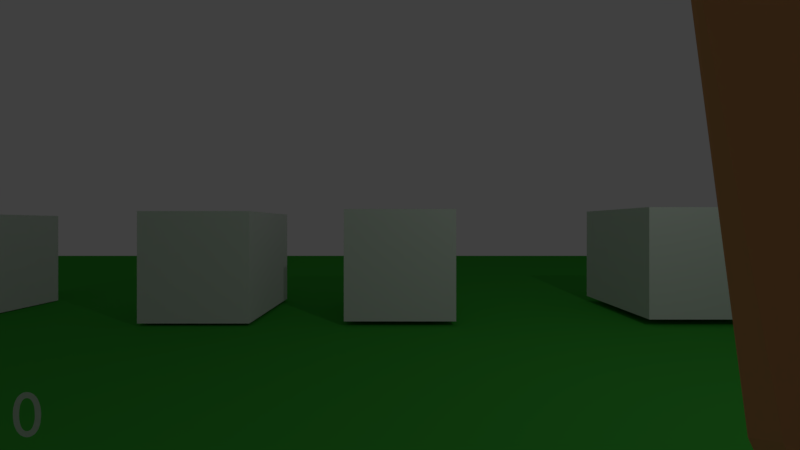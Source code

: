 # Source: UPBGE_Engine_FPS_V.06_download_free.blend  (saved by Blender 2.79.1; exported with 4.5.12 LTS)
import bpy
from mathutils import Matrix  # noqa: F401  (used for matrix-valued properties, if any)

bpy.ops.wm.read_factory_settings(use_empty=True)
scene = bpy.context.scene
scene.name = 'camera1'

# ---- collections
col_collection_1 = bpy.data.collections.new('Collection 1'); scene.collection.children.link(col_collection_1)
col_collection_10 = bpy.data.collections.new('Collection 10'); scene.collection.children.link(col_collection_10)
col_collection_10.hide_render = True
col_collection_10.hide_viewport = True

# ---- materials (node trees are filled in below, after node groups)
mat_material_001 = bpy.data.materials.new('Material.001')
mat_material_001.alpha_threshold = 0.0
mat_material_001.use_transparent_shadow = False
mat_material_001.diffuse_color = (1.0, 0.01218, 0.0, 1.0)
mat_material_001.roughness = 0.5
mat_ground = bpy.data.materials.new('ground')
mat_ground.alpha_threshold = 0.0
mat_ground.use_transparent_shadow = False
mat_ground.diffuse_color = (0.04907, 0.4109, 0.04236, 1.0)
mat_ground.roughness = 0.5
mat_ground.specular_intensity = 0.7226
mat_material_002 = bpy.data.materials.new('Material.002')
mat_material_002.alpha_threshold = 0.0
mat_material_002.use_transparent_shadow = False
mat_material_002.diffuse_color = (0.477, 0.477, 0.477, 1.0)
mat_material_002.roughness = 0.5
mat_material_003 = bpy.data.materials.new('Material.003')
mat_material_003.alpha_threshold = 0.0
mat_material_003.use_transparent_shadow = False
mat_material_003.diffuse_color = (1.0, 0.3631, 0.1972, 1.0)
mat_material_003.roughness = 0.5
mat_bala_cor = bpy.data.materials.new('bala cor')
mat_bala_cor.alpha_threshold = 0.0
mat_bala_cor.use_transparent_shadow = False
mat_bala_cor.diffuse_color = (0.7962, 0.6958, 0.01083, 1.0)
mat_bala_cor.roughness = 0.5

# ---- material node trees

# ---- world
world_world = bpy.data.worlds.new('World'); scene.world = world_world
world_world.color = (0.05088, 0.05088, 0.05088)
world_world.use_sun_shadow = False
world_world.sun_shadow_jitter_overblur = 0.0
world_world.cycles.sampling_method = 'MANUAL'

# ---- cameras
cam_camera_002 = bpy.data.cameras.new('Camera.002')
cam_camera_002.passepartout_alpha = 1.0
cam_camera_002.clip_end = 100.0
cam_camera_002.lens = 13.43
cam_camera_002.sensor_width = 32.0
cam_camera_002.sensor_height = 18.0
cam_camera_002.ortho_scale = 7.314
cam_camera_002.lens_unit = 'FOV'
cam_camera_002.dof.focus_distance = 0.0
cam_camera_002.dof.aperture_fstop = 128.0

# ---- lights
light_lamp = bpy.data.lights.new('Lamp', 'POINT')
light_lamp.transmission_factor = 0.0
light_lamp.cutoff_distance = 30.0
light_lamp.energy = 100.0
light_lamp.shadow_buffer_clip_start = 1.001
light_lamp.shadow_soft_size = 0.1
light_lamp.shadow_maximum_resolution = 0.006
light_lamp.use_absolute_resolution = True

# ---- meshes
me_cube_010 = bpy.data.meshes.new('Cube.010')
me_cube_010.from_pydata([(-0.3478, -0.2018, -0.9245), (-0.3478, -0.2018, -0.6899), (-0.3478, 0.2018, -0.9245), (-0.3478, 0.2018, -0.6899), (0.3478, -0.2018, -0.9245), (0.3478, -0.2018, -0.6899), (0.3478, 0.2018, -0.9245), (0.3478, 0.2018, -0.6899)], [], [(0, 1, 3, 2), (2, 3, 7, 6), (6, 7, 5, 4), (4, 5, 1, 0), (2, 6, 4, 0), (7, 3, 1, 5)])
me_cube_010.materials.append(mat_material_001)
me_cube_010.use_remesh_preserve_volume = False
me_cube_010.use_remesh_preserve_attributes = False
me_cube_010.use_mirror_vertex_groups = False
me_cube_010.update()
me_cube_009 = bpy.data.meshes.new('Cube.009')
me_cube_009.from_pydata([(-0.3478, -0.2018, -0.9245), (-0.3478, -0.2018, -0.6899), (-0.3478, 0.2018, -0.9245), (-0.3478, 0.2018, -0.6899), (0.3478, -0.2018, -0.9245), (0.3478, -0.2018, -0.6899), (0.3478, 0.2018, -0.9245), (0.3478, 0.2018, -0.6899)], [], [(0, 1, 3, 2), (2, 3, 7, 6), (6, 7, 5, 4), (4, 5, 1, 0), (2, 6, 4, 0), (7, 3, 1, 5)])
me_cube_009.materials.append(mat_material_001)
me_cube_009.use_remesh_preserve_volume = False
me_cube_009.use_remesh_preserve_attributes = False
me_cube_009.use_mirror_vertex_groups = False
me_cube_009.update()
me_cube_008 = bpy.data.meshes.new('Cube.008')
me_cube_008.from_pydata([(-0.3478, -0.2018, -0.9245), (-0.3478, -0.2018, -0.6899), (-0.3478, 0.2018, -0.9245), (-0.3478, 0.2018, -0.6899), (0.3478, -0.2018, -0.9245), (0.3478, -0.2018, -0.6899), (0.3478, 0.2018, -0.9245), (0.3478, 0.2018, -0.6899)], [], [(0, 1, 3, 2), (2, 3, 7, 6), (6, 7, 5, 4), (4, 5, 1, 0), (2, 6, 4, 0), (7, 3, 1, 5)])
me_cube_008.materials.append(mat_material_001)
me_cube_008.use_remesh_preserve_volume = False
me_cube_008.use_remesh_preserve_attributes = False
me_cube_008.use_mirror_vertex_groups = False
me_cube_008.update()
me_cube_007 = bpy.data.meshes.new('Cube.007')
me_cube_007.from_pydata([(-0.3478, -0.2018, -0.9245), (-0.3478, -0.2018, -0.6899), (-0.3478, 0.2018, -0.9245), (-0.3478, 0.2018, -0.6899), (0.3478, -0.2018, -0.9245), (0.3478, -0.2018, -0.6899), (0.3478, 0.2018, -0.9245), (0.3478, 0.2018, -0.6899)], [], [(0, 1, 3, 2), (2, 3, 7, 6), (6, 7, 5, 4), (4, 5, 1, 0), (2, 6, 4, 0), (7, 3, 1, 5)])
me_cube_007.materials.append(mat_material_001)
me_cube_007.use_remesh_preserve_volume = False
me_cube_007.use_remesh_preserve_attributes = False
me_cube_007.use_mirror_vertex_groups = False
me_cube_007.update()
me_cube_006 = bpy.data.meshes.new('Cube.006')
me_cube_006.from_pydata([(-1.0, -1.0, -1.0), (-1.0, -1.0, 1.0), (-1.0, 1.0, -1.0), (-1.0, 1.0, 1.0), (1.0, -1.0, -1.0), (1.0, -1.0, 1.0), (1.0, 1.0, -1.0), (1.0, 1.0, 1.0)], [], [(0, 1, 3, 2), (2, 3, 7, 6), (6, 7, 5, 4), (4, 5, 1, 0), (2, 6, 4, 0), (7, 3, 1, 5)])
me_cube_006.use_remesh_preserve_volume = False
me_cube_006.use_remesh_preserve_attributes = False
me_cube_006.use_mirror_vertex_groups = False
me_cube_006.update()
me_cube_002 = bpy.data.meshes.new('Cube.002')
me_cube_002.from_pydata([(-1.0, -1.0, -1.0), (-1.0, -1.0, 1.0), (-1.0, 1.0, -1.0), (-1.0, 1.0, 1.0), (1.0, -1.0, -1.0), (1.0, -1.0, 1.0), (1.0, 1.0, -1.0), (1.0, 1.0, 1.0)], [], [(0, 1, 3, 2), (2, 3, 7, 6), (6, 7, 5, 4), (4, 5, 1, 0), (2, 6, 4, 0), (7, 3, 1, 5)])
me_cube_002.use_remesh_preserve_volume = False
me_cube_002.use_remesh_preserve_attributes = False
me_cube_002.use_mirror_vertex_groups = False
me_cube_002.update()
me_cube_001 = bpy.data.meshes.new('Cube.001')
me_cube_001.from_pydata([(-1.0, -1.0, -1.0), (-1.0, -1.0, 1.0), (-1.0, 1.0, -1.0), (-1.0, 1.0, 1.0), (1.0, -1.0, -1.0), (1.0, -1.0, 1.0), (1.0, 1.0, -1.0), (1.0, 1.0, 1.0)], [], [(0, 1, 3, 2), (2, 3, 7, 6), (6, 7, 5, 4), (4, 5, 1, 0), (2, 6, 4, 0), (7, 3, 1, 5)])
me_cube_001.use_remesh_preserve_volume = False
me_cube_001.use_remesh_preserve_attributes = False
me_cube_001.use_mirror_vertex_groups = False
me_cube_001.update()
me_cube = bpy.data.meshes.new('Cube')
me_cube.from_pydata([(-1.0, -1.0, -1.0), (-1.0, -1.0, 1.0), (-1.0, 1.0, -1.0), (-1.0, 1.0, 1.0), (1.0, -1.0, -1.0), (1.0, -1.0, 1.0), (1.0, 1.0, -1.0), (1.0, 1.0, 1.0)], [], [(0, 1, 3, 2), (2, 3, 7, 6), (6, 7, 5, 4), (4, 5, 1, 0), (2, 6, 4, 0), (7, 3, 1, 5)])
me_cube.use_remesh_preserve_volume = False
me_cube.use_remesh_preserve_attributes = False
me_cube.use_mirror_vertex_groups = False
me_cube.update()
me_ground = bpy.data.meshes.new('ground')
me_ground.from_pydata([(-20.0, -20.0, 0.0), (20.0, -20.0, 0.0), (-20.0, 20.0, 0.0), (20.0, 20.0, 0.0)], [], [(0, 1, 3, 2)])
_uv = me_ground.uv_layers.new(name='UVMap')
_uv.uv.foreach_set('vector', [0.0, 0.0, 1.0, 0.0, 1.0, 1.0, 0.0, 1.0])
me_ground.materials.append(mat_ground)
me_ground.use_remesh_preserve_volume = False
me_ground.use_remesh_preserve_attributes = False
me_ground.use_mirror_vertex_groups = False
me_ground.update()
me_cube_005 = bpy.data.meshes.new('Cube.005')
me_cube_005.from_pydata([(-0.3748, -0.3391, -1.0), (-0.3748, -0.3391, 1.0), (-0.3748, 0.3391, -1.0), (-0.3748, 0.3391, 1.0), (0.3748, -0.3391, -1.0), (0.3748, -0.3391, 1.0), (0.3748, 0.3391, -1.0), (0.3748, 0.3391, 1.0)], [], [(0, 1, 3, 2), (2, 3, 7, 6), (6, 7, 5, 4), (4, 5, 1, 0), (2, 6, 4, 0), (7, 3, 1, 5)])
me_cube_005.use_remesh_preserve_volume = False
me_cube_005.use_remesh_preserve_attributes = False
me_cube_005.use_mirror_vertex_groups = False
me_cube_005.update()
me_piston_piston1 = bpy.data.meshes.new('piston piston1')
me_piston_piston1.from_pydata([(0.1678, 1.658, -1.392), (0.1616, 1.658, -1.39), (0.1563, 1.659, -1.388), (0.1316, 1.67, -1.447), (0.1406, 1.669, -1.452), (0.1908, 1.622, -1.302), (0.1915, 1.602, -1.298), (0.2034, 1.603, -1.304), (0.2035, 1.61, -1.306), (0.2036, 1.618, -1.308), (0.2036, 1.622, -1.309), (0.1587, 1.641, -1.38), (0.1596, 1.631, -1.377), (0.1628, 1.63, -1.378), (0.1617, 1.639, -1.381), (0.1615, 1.64, -1.381), (0.1512, 1.659, -1.386), (0.1452, 1.659, -1.383), (0.1223, 1.67, -1.444), (0.1768, 1.623, -1.298), (0.1772, 1.62, -1.297), (0.178, 1.611, -1.295), (0.1787, 1.604, -1.294), (0.1559, 1.641, -1.379), (0.156, 1.639, -1.378), (0.1565, 1.631, -1.375), (0.1351, 1.702, -1.443), (0.1433, 1.699, -1.448), (0.1868, 1.649, -1.35), (0.1868, 1.684, -1.353), (0.2058, 1.677, -1.311), (0.2037, 1.63, -1.311), (0.1757, 1.688, -1.346), (0.1933, 1.68, -1.304), (0.1758, 1.688, -1.377), (0.1655, 1.691, -1.371), (0.1755, 1.654, -1.375), (0.1905, 1.632, -1.304), (0.1585, 1.694, -1.387), (0.1682, 1.69, -1.394), (0.1804, 1.65, -1.347), (0.1692, 1.655, -1.372), (0.203, 1.561, -1.294), (0.183, 1.569, -1.338), (0.1861, 1.617, -1.343), (0.1745, 1.565, -1.333), (0.1755, 1.617, -1.338), (0.1931, 1.557, -1.289), (0.1875, 1.639, -1.346), (0.1807, 1.639, -1.342), (0.1864, 1.631, -1.345), (0.1805, 1.631, -1.341), (0.1568, 1.649, -1.386), (0.1598, 1.649, -1.387), (0.1588, 1.642, -1.388), (0.156, 1.642, -1.387), (0.1748, 1.65, -1.344), (0.1638, 1.655, -1.37), (0.176, 1.639, -1.339), (0.1595, 1.648, -1.379), (0.1625, 1.647, -1.38), (0.1587, 1.64, -1.388), (0.1556, 1.632, -1.387), (0.1586, 1.632, -1.388), (0.1583, 1.63, -1.388), (0.1553, 1.63, -1.387), (0.156, 1.64, -1.387), (0.1629, 1.628, -1.377), (0.16, 1.628, -1.376), (0.1668, 1.626, -1.368), (0.1667, 1.625, -1.368), (0.1636, 1.627, -1.367), (0.1634, 1.625, -1.367), (0.1709, 1.623, -1.358), (0.1676, 1.623, -1.357), (0.1678, 1.625, -1.357), (0.1711, 1.625, -1.358), (0.1704, 1.625, -1.351), (0.1738, 1.625, -1.352), (0.1736, 1.623, -1.353), (0.1701, 1.623, -1.351), (0.1855, 1.621, -1.344), (0.1749, 1.622, -1.34), (0.1805, 1.631, -1.341), (0.1757, 1.632, -1.339), (0.126, 1.7, -1.441), (0.1614, 1.65, -1.34), (0.176, 1.632, -1.3), (0.1789, 1.678, -1.3), (0.1628, 1.685, -1.343), (0.1535, 1.689, -1.368), (0.1518, 1.655, -1.365), (0.147, 1.691, -1.385), (0.1582, 1.655, -1.368), (0.1685, 1.65, -1.342), (0.1639, 1.618, -1.334), (0.1655, 1.57, -1.331), (0.1828, 1.563, -1.285), (0.1708, 1.64, -1.338), (0.1632, 1.64, -1.336), (0.1707, 1.632, -1.337), (0.164, 1.632, -1.335), (0.1534, 1.642, -1.385), (0.154, 1.649, -1.384), (0.1565, 1.648, -1.378), (0.1533, 1.64, -1.385), (0.1525, 1.63, -1.385), (0.1527, 1.632, -1.385), (0.1567, 1.628, -1.375), (0.1602, 1.625, -1.366), (0.1604, 1.627, -1.366), (0.1643, 1.624, -1.356), (0.1644, 1.625, -1.355), (0.1669, 1.625, -1.349), (0.1666, 1.624, -1.35), (0.1642, 1.622, -1.335), (0.1707, 1.632, -1.337), (0.176, 1.632, -1.339)], [], [(0, 1, 2, 3, 4), (5, 6, 7, 8, 9, 10), (11, 12, 13, 14, 15), (2, 16, 17, 18, 3), (19, 20, 21, 22, 6, 5), (23, 24, 25, 12, 11), (3, 26, 27, 4), (28, 29, 30, 31), (29, 32, 33, 30), (34, 35, 32, 29), (36, 34, 29, 28), (31, 30, 33, 37), (27, 26, 38, 39), (10, 31, 37, 5), (4, 27, 39, 0), (36, 28, 40, 41), (7, 42, 43, 44), (44, 43, 45, 46), (42, 47, 45, 43), (28, 48, 49, 40), (31, 10, 48, 28), (0, 36, 41, 1), (0, 39, 34, 36), (39, 38, 35, 34), (42, 7, 6, 47), (48, 50, 51, 49), (10, 9, 50, 48), (52, 53, 54, 55), (41, 40, 56, 57), (40, 49, 58, 56), (2, 1, 53, 52), (41, 57, 59, 60), (1, 41, 60, 53), (54, 15, 14, 61), (53, 60, 15, 54), (60, 59, 11, 15), (62, 63, 64, 65), (55, 54, 61, 66), (64, 67, 68, 65), (63, 13, 67, 64), (67, 13, 69, 70), (13, 12, 71, 69), (72, 70, 73, 74), (69, 71, 75, 76), (68, 67, 70, 72), (76, 75, 77, 78), (74, 73, 79, 80), (81, 79, 78, 50), (80, 79, 81, 82), (61, 14, 13, 63), (66, 61, 63, 62), (79, 73, 76, 78), (73, 70, 69, 76), (83, 50, 78), (46, 82, 81, 44), (84, 58, 49, 83), (78, 77, 84, 83), (50, 9, 8, 81), (81, 8, 7, 44), (3, 18, 85, 26), (86, 87, 88, 89), (89, 88, 33, 32), (90, 89, 32, 35), (91, 86, 89, 90), (87, 37, 33, 88), (85, 92, 38, 26), (19, 5, 37, 87), (18, 17, 92, 85), (91, 93, 94, 86), (22, 95, 96, 97), (95, 46, 45, 96), (97, 96, 45, 47), (86, 94, 98, 99), (87, 86, 99, 19), (17, 16, 93, 91), (17, 91, 90, 92), (92, 90, 35, 38), (97, 47, 6, 22), (99, 98, 100, 101), (19, 99, 101, 20), (52, 55, 102, 103), (93, 57, 56, 94), (94, 56, 58, 98), (2, 52, 103, 16), (93, 104, 59, 57), (16, 103, 104, 93), (102, 105, 24, 23), (103, 102, 23, 104), (104, 23, 11, 59), (62, 65, 106, 107), (55, 66, 105, 102), (106, 65, 68, 108), (107, 106, 108, 25), (108, 109, 110, 25), (25, 110, 71, 12), (72, 74, 111, 109), (110, 112, 75, 71), (68, 72, 109, 108), (112, 113, 77, 75), (74, 80, 114, 111), (115, 101, 113, 114), (80, 82, 115, 114), (105, 107, 25, 24), (66, 62, 107, 105), (114, 113, 112, 111), (111, 112, 110, 109), (116, 113, 101), (46, 95, 115, 82), (117, 116, 98, 58), (113, 116, 117, 77), (101, 115, 21, 20), (115, 95, 22, 21)])
me_piston_piston1.materials.append(mat_material_002)
me_piston_piston1.use_remesh_preserve_volume = False
me_piston_piston1.use_remesh_preserve_attributes = False
me_piston_piston1.use_mirror_vertex_groups = False
me_piston_piston1.update()
me_bracod_bracod1 = bpy.data.meshes.new('bracod bracod1')
me_bracod_bracod1.from_pydata([(0.1963, 1.628, -1.328), (0.1945, 1.617, -1.327), (0.1935, 1.606, -1.326), (0.1895, 1.595, -1.324), (0.188, 1.587, -1.323), (0.1864, 1.578, -1.323), (0.1842, 1.567, -1.322), (0.182, 1.555, -1.321), (0.1902, 1.552, -1.315), (0.1948, 1.551, -1.309), (0.2073, 1.612, -1.3), (0.2092, 1.626, -1.305), (0.204, 1.638, -1.299), (0.1981, 1.64, -1.33), (0.196, 1.553, -1.284), (0.1828, 1.598, -1.272), (0.1795, 1.603, -1.273), (0.1983, 1.607, -1.288), (0.2017, 1.554, -1.322), (0.2132, 1.556, -1.329), (0.2251, 1.557, -1.311), (0.2287, 1.562, -1.291), (0.2123, 1.557, -1.288), (0.2042, 1.557, -1.336), (0.2064, 1.565, -1.339), (0.2086, 1.573, -1.343), (0.2097, 1.582, -1.345), (0.2108, 1.59, -1.346), (0.2112, 1.599, -1.347), (0.2087, 1.607, -1.347), (0.2114, 1.616, -1.349), (0.2142, 1.625, -1.351), (0.2331, 1.616, -1.317), (0.2291, 1.587, -1.314), (0.2338, 1.613, -1.289), (0.2061, 1.632, -1.34), (0.2121, 1.631, -1.279), (0.1859, 1.617, -1.264), (0.2014, 1.594, -1.249), (0.2194, 1.603, -1.245), (0.1901, 1.63, -1.263), (0.1913, 1.635, -1.278), (0.1793, 1.649, -1.288), (0.1747, 1.638, -1.283), (0.2898, 1.475, -1.064), (0.3247, 1.532, -1.07), (0.2882, 1.51, -1.071), (0.3315, 1.553, -1.106), (0.3764, 1.519, -1.109), (0.2401, 1.594, -1.26), (0.2241, 1.612, -1.254), (0.3069, 1.447, -1.083), (0.373, 1.439, -1.094), (0.2412, 1.581, -1.264), (0.2376, 1.573, -1.253), (0.2313, 1.587, -1.29), (0.2057, 1.568, -1.256), (0.2146, 1.559, -1.259), (0.3748, 1.472, -1.12), (0.1985, 1.625, -1.361), (0.1971, 1.616, -1.359), (0.1719, 1.628, -1.375), (0.1701, 1.635, -1.379), (0.1931, 1.556, -1.328), (0.1999, 1.633, -1.362), (0.1932, 1.637, -1.357), (0.2016, 1.612, -1.337), (0.1804, 1.624, -1.347), (0.1897, 1.621, -1.35), (0.1868, 1.64, -1.351), (0.1836, 1.632, -1.349), (0.1734, 1.63, -1.369), (0.1749, 1.632, -1.363), (0.1549, 1.637, -1.36), (0.1542, 1.637, -1.365), (0.1682, 1.642, -1.382), (0.1696, 1.644, -1.374), (0.1709, 1.646, -1.367), (0.1729, 1.639, -1.365), (0.1518, 1.644, -1.365), (0.1526, 1.644, -1.36), (0.1536, 1.651, -1.362), (0.1526, 1.65, -1.366), (0.151, 1.593, -1.339), (0.1511, 1.586, -1.338), (0.1544, 1.592, -1.311), (0.1551, 1.599, -1.311), (0.1536, 1.636, -1.37), (0.151, 1.644, -1.37), (0.1516, 1.65, -1.371), (0.1854, 1.599, -1.35), (0.1873, 1.6, -1.338), (0.1724, 1.603, -1.343), (0.1676, 1.602, -1.351), (0.1887, 1.614, -1.34), (0.188, 1.607, -1.339), (0.1825, 1.611, -1.366), (0.1856, 1.612, -1.353), (0.2001, 1.592, -1.335), (0.1835, 1.597, -1.363), (0.183, 1.604, -1.365), (0.1707, 1.588, -1.331), (0.1714, 1.595, -1.333), (0.1659, 1.596, -1.33), (0.1651, 1.59, -1.329), (0.1707, 1.592, -1.356), (0.1711, 1.594, -1.344), (0.1975, 1.576, -1.333), (0.17, 1.581, -1.33), (0.1708, 1.58, -1.342), (0.1717, 1.579, -1.353), (0.1712, 1.585, -1.355), (0.1802, 1.566, -1.34), (0.1812, 1.559, -1.337), (0.1628, 1.561, -1.335), (0.1622, 1.57, -1.337), (0.1726, 1.578, -1.323), (0.1721, 1.569, -1.323), (0.1792, 1.573, -1.342), (0.1759, 1.575, -1.333), (0.1716, 1.56, -1.322), (0.1764, 1.559, -1.33), (0.1731, 1.609, -1.344), (0.1738, 1.616, -1.345), (0.1663, 1.617, -1.339), (0.1661, 1.61, -1.338), (0.156, 1.589, -1.351), (0.1565, 1.582, -1.35), (0.1638, 1.579, -1.329), (0.1616, 1.578, -1.338), (0.1528, 1.584, -1.327), (0.1588, 1.583, -1.323), (0.1619, 1.615, -1.361), (0.1678, 1.616, -1.353), (0.1659, 1.579, -1.321), (0.1648, 1.572, -1.321), (0.1642, 1.583, -1.328), (0.1604, 1.583, -1.339), (0.1555, 1.596, -1.352), (0.1607, 1.596, -1.341), (0.1629, 1.601, -1.359), (0.1624, 1.608, -1.36), (0.1636, 1.564, -1.321), (0.1632, 1.563, -1.328), (0.1587, 1.599, -1.334), (0.1509, 1.6, -1.34), (0.1558, 1.606, -1.311), (0.162, 1.605, -1.31), (0.1588, 1.567, -1.322), (0.1636, 1.568, -1.319), (0.166, 1.572, -1.306), (0.161, 1.572, -1.308), (0.1574, 1.604, -1.34), (0.166, 1.604, -1.337), (0.1657, 1.607, -1.315), (0.1605, 1.608, -1.316), (0.1541, 1.567, -1.324), (0.1534, 1.575, -1.326), (0.1666, 1.598, -1.328), (0.1663, 1.592, -1.327), (0.1648, 1.582, -1.318), (0.1642, 1.575, -1.319), (0.1478, 1.617, -1.347), (0.157, 1.617, -1.343), (0.1661, 1.586, -1.326), (0.1586, 1.586, -1.332), (0.1488, 1.604, -1.344), (0.1483, 1.61, -1.345), (0.17, 1.628, -1.277), (0.1755, 1.621, -1.28), (0.1612, 1.615, -1.317), (0.1664, 1.614, -1.316), (0.167, 1.62, -1.317), (0.1618, 1.621, -1.318), (0.1608, 1.599, -1.31), (0.1664, 1.598, -1.308), (0.1681, 1.604, -1.309), (0.161, 1.579, -1.309), (0.1665, 1.579, -1.307), (0.167, 1.585, -1.307), (0.1609, 1.587, -1.309), (0.1842, 1.642, -1.294), (0.1891, 1.636, -1.3), (0.1751, 1.642, -1.315), (0.1678, 1.647, -1.313), (0.1647, 1.592, -1.308), (0.1596, 1.592, -1.309), (0.1565, 1.622, -1.319), (0.181, 1.614, -1.283), (0.185, 1.625, -1.292), (0.1549, 1.588, -1.311), (0.1553, 1.609, -1.318), (0.1559, 1.616, -1.318), (0.156, 1.573, -1.309), (0.1554, 1.58, -1.31), (0.1671, 1.636, -1.33), (0.1595, 1.638, -1.331), (0.1537, 1.632, -1.299), (0.1609, 1.627, -1.299), (0.1605, 1.652, -1.311), (0.1571, 1.642, -1.305), (0.168, 1.621, -1.3), (0.1715, 1.632, -1.307), (0.1513, 1.634, -1.325), (0.1519, 1.64, -1.332), (0.1456, 1.628, -1.345), (0.145, 1.624, -1.342), (0.1506, 1.629, -1.317), (0.1555, 1.625, -1.315), (0.1605, 1.622, -1.314), (0.1638, 1.629, -1.322), (0.151, 1.623, -1.34), (0.1518, 1.619, -1.332), (0.1462, 1.62, -1.334), (0.1574, 1.617, -1.33), (0.1574, 1.62, -1.338), (0.1593, 1.625, -1.342), (0.1525, 1.626, -1.343), (0.4122, 1.435, -0.8873), (0.4471, 1.492, -0.8931), (0.4105, 1.47, -0.8946), (0.452, 1.508, -0.9304), (0.5015, 1.479, -0.9348), (0.4292, 1.408, -0.9063), (0.4955, 1.41, -0.91), (0.4944, 1.436, -0.9368)], [], [(0, 1, 2, 3, 4, 5, 6, 7, 8, 9, 10, 11, 12, 13), (14, 15, 16, 17, 10, 9), (18, 19, 20, 21, 22), (23, 24, 25, 26, 27, 28, 29, 30, 31, 32, 33, 20, 19), (34, 32, 31, 35, 36), (18, 22, 14, 9, 8), (37, 16, 38, 39, 40), (35, 13, 12, 41, 40, 36), (41, 12, 42, 43), (47, 48, 49, 50), (53, 54, 21, 55), (46, 45, 39, 38), (51, 44, 56, 57), (58, 52, 54, 53), (50, 49, 34, 36), (56, 38, 15, 14), (57, 56, 14, 22), (55, 21, 20, 33), (59, 60, 61, 62), (18, 63, 23, 19), (30, 29, 60, 59), (35, 31, 64, 65), (66, 1, 67, 68), (0, 13, 69, 70), (71, 72, 73, 74), (65, 64, 75, 76), (68, 67, 72, 71), (70, 69, 77, 78), (79, 80, 81, 82), (83, 84, 85, 86), (62, 61, 87, 88), (76, 75, 89, 82), (90, 91, 92, 93), (2, 1, 94, 95), (66, 29, 96, 97), (98, 3, 91, 90), (28, 27, 99, 100), (101, 102, 103, 104), (4, 3, 102, 101), (98, 27, 105, 106), (107, 5, 108, 109), (26, 25, 110, 111), (112, 113, 114, 115), (6, 5, 116, 117), (107, 25, 118, 119), (63, 7, 120, 121), (24, 23, 113, 112), (122, 123, 124, 125), (126, 127, 84, 83), (128, 129, 130, 131), (97, 96, 132, 133), (117, 116, 134, 135), (109, 108, 136, 137), (106, 105, 138, 139), (100, 99, 140, 141), (121, 120, 142, 143), (119, 118, 129, 128), (111, 110, 127, 126), (95, 94, 123, 122), (144, 145, 146, 147), (148, 149, 150, 151), (152, 153, 154, 155), (115, 114, 156, 157), (104, 103, 158, 159), (93, 92, 153, 152), (135, 134, 160, 161), (133, 132, 162, 163), (137, 136, 164, 165), (139, 138, 145, 144), (143, 142, 149, 148), (141, 140, 166, 167), (37, 40, 168, 169), (170, 171, 172, 173), (174, 175, 176, 147), (177, 178, 179, 180), (181, 182, 183, 184), (159, 158, 176, 175), (165, 164, 185, 186), (163, 162, 187, 173), (17, 16, 188, 189), (131, 130, 190, 180), (191, 192, 167, 166), (157, 156, 193, 194), (154, 153, 125, 171), (161, 160, 179, 178), (78, 77, 81, 80), (11, 10, 182, 181), (184, 183, 195, 196), (169, 168, 197, 198), (43, 42, 199, 200), (189, 188, 201, 202), (203, 204, 205, 206), (198, 197, 207, 208), (200, 199, 204, 203), (202, 201, 209, 210), (211, 212, 213, 206), (210, 209, 214, 215), (196, 195, 216, 217), (208, 207, 213, 212), (34, 55, 33, 32), (48, 58, 53, 49), (44, 46, 38, 56), (49, 53, 55, 34), (54, 57, 22, 21), (39, 50, 36, 40), (52, 51, 57, 54), (45, 47, 50, 39), (160, 131, 180, 179), (124, 163, 173, 172), (84, 165, 186, 85), (194, 177, 180, 190), (86, 174, 147, 146), (192, 170, 173, 187), (114, 143, 148, 156), (103, 139, 144, 158), (127, 137, 165, 84), (123, 133, 163, 124), (140, 93, 152, 166), (166, 152, 155, 191), (156, 148, 151, 193), (158, 144, 147, 176), (116, 119, 128, 134), (113, 121, 143, 114), (102, 106, 139, 103), (110, 109, 137, 127), (94, 97, 133, 123), (134, 128, 131, 160), (23, 63, 121, 113), (5, 107, 119, 116), (25, 107, 109, 110), (3, 98, 106, 102), (27, 98, 90, 99), (1, 66, 97, 94), (99, 90, 93, 140), (77, 76, 82, 81), (88, 79, 82, 89), (60, 68, 71, 61), (69, 65, 76, 77), (61, 71, 74, 87), (29, 66, 68, 60), (13, 35, 65, 69), (8, 7, 63, 18), (195, 210, 215, 216), (15, 38, 16), (217, 211, 206, 205), (183, 202, 210, 195), (197, 200, 203, 207), (207, 203, 206, 213), (182, 189, 202, 183), (168, 43, 200, 197), (40, 41, 43, 168), (10, 17, 189, 182), (216, 215, 211, 217), (209, 208, 212, 214), (204, 196, 217, 205), (215, 214, 212, 211), (201, 198, 208, 209), (188, 169, 198, 201), (199, 184, 196, 204), (12, 11, 181, 42), (42, 181, 184, 199), (16, 37, 169, 188), (87, 74, 79, 88), (72, 78, 80, 73), (75, 62, 88, 89), (74, 73, 80, 79), (67, 70, 78, 72), (1, 0, 70, 67), (31, 30, 59, 64), (64, 59, 62, 75), (191, 155, 170, 192), (124, 172, 171, 125), (192, 187, 162, 167), (155, 154, 171, 170), (132, 141, 167, 162), (91, 95, 122, 92), (96, 100, 141, 132), (92, 122, 125, 153), (29, 28, 100, 96), (3, 2, 95, 91), (85, 186, 174, 86), (164, 159, 175, 185), (186, 185, 175, 174), (136, 104, 159, 164), (105, 111, 126, 138), (138, 126, 83, 145), (27, 26, 111, 105), (5, 4, 101, 108), (108, 101, 104, 136), (145, 83, 86, 146), (193, 151, 177, 194), (149, 161, 178, 150), (130, 157, 194, 190), (151, 150, 178, 177), (142, 135, 161, 149), (129, 115, 157, 130), (120, 117, 135, 142), (25, 24, 112, 118), (7, 6, 117, 120), (118, 112, 115, 129), (46, 44, 218, 220), (47, 45, 219, 221), (44, 51, 223, 218), (52, 58, 225, 224), (48, 47, 221, 222), (51, 52, 224, 223), (58, 48, 222, 225), (45, 46, 220, 219), (219, 220, 218, 223, 224, 225, 222, 221)])
me_bracod_bracod1.materials.append(mat_material_003)
me_bracod_bracod1.use_remesh_preserve_volume = False
me_bracod_bracod1.use_remesh_preserve_attributes = False
me_bracod_bracod1.use_mirror_vertex_groups = False
me_bracod_bracod1.update()
me_cube_003 = bpy.data.meshes.new('Cube.003')
me_cube_003.from_pydata([(-0.002614, -0.1478, 0.01256), (-0.002614, -0.1474, 0.01911), (-0.002614, -0.1355, 0.01384), (-0.002614, -0.1351, 0.02039), (0.002614, -0.1478, 0.01256), (0.002614, -0.1474, 0.01911), (0.002614, -0.1355, 0.01384), (0.002614, -0.1351, 0.02039)], [], [(0, 1, 3, 2), (2, 3, 7, 6), (6, 7, 5, 4), (4, 5, 1, 0), (2, 6, 4, 0), (7, 3, 1, 5)])
me_cube_003.materials.append(mat_bala_cor)
me_cube_003.use_remesh_preserve_volume = False
me_cube_003.use_remesh_preserve_attributes = False
me_cube_003.use_mirror_vertex_groups = False
me_cube_003.update()
me_cube_004 = bpy.data.meshes.new('Cube.004')
me_cube_004.from_pydata([(-0.009892, 0.9745, 1.601), (-0.009892, 0.9745, 1.814), (-0.009892, 1.287, 1.601), (-0.009892, 1.287, 1.814), (0.2159, 0.9745, 1.601), (0.2159, 0.9745, 1.814), (0.2159, 1.287, 1.601), (0.2159, 1.287, 1.814)], [], [(0, 1, 3, 2), (2, 3, 7, 6), (6, 7, 5, 4), (4, 5, 1, 0), (2, 6, 4, 0), (7, 3, 1, 5)])
me_cube_004.use_remesh_preserve_volume = False
me_cube_004.use_remesh_preserve_attributes = False
me_cube_004.use_mirror_vertex_groups = False
me_cube_004.update()

# ---- curves / text
txt_text = bpy.data.curves.new('Text', 'FONT')
txt_text.dimensions = '2D'
txt_text.body = '0'
txt_text.use_path_clamp = True
txt_text.bevel_resolution = 0
arm_armature_001 = bpy.data.armatures.new('Armature.001')  # bones are not reproduced

# ---- objects
ob_cube_008 = bpy.data.objects.new('Cube.008', me_cube_010)
ob_cube_007 = bpy.data.objects.new('Cube.007', me_cube_009)
ob_cube_006 = bpy.data.objects.new('Cube.006', me_cube_008)
ob_cube_005 = bpy.data.objects.new('Cube.005', me_cube_007)
ob_cube_004 = bpy.data.objects.new('Cube.004', me_cube_006)
ob_cube_003 = bpy.data.objects.new('Cube.003', me_cube_002)
ob_cube_001 = bpy.data.objects.new('Cube.001', me_cube_001)
ob_cube = bpy.data.objects.new('Cube', me_cube)
ob_lamp = bpy.data.objects.new('Lamp', light_lamp)
ob_ground = bpy.data.objects.new('ground', me_ground)
ob_player = bpy.data.objects.new('Player', me_cube_005)
ob_camera = bpy.data.objects.new('Camera', cam_camera_002)
ob_text = bpy.data.objects.new('Text', txt_text)
ob_addbala = bpy.data.objects.new('addbala', None)
ob_armature = bpy.data.objects.new('Armature', arm_armature_001)
ob_mira = bpy.data.objects.new('Mira', me_piston_piston1)
ob_bracod_bracod1 = bpy.data.objects.new('bracod bracod1', me_bracod_bracod1)
ob_bala = bpy.data.objects.new('bala', me_cube_003)
ob_cube_002 = bpy.data.objects.new('Cube.002', me_cube_004)

# ---- transforms, parenting, visibility, modifiers, constraints
ob_cube_008.location = (8.24, -13.74, 1.073)
ob_cube_008.lineart.crease_threshold = 0.0
ob_cube_007.location = (-5.116, -15.16, 1.016)
ob_cube_007.lineart.crease_threshold = 0.0
ob_cube_006.location = (4.12, -17.03, 1.076)
ob_cube_006.lineart.crease_threshold = 0.0
ob_cube_005.location = (-7.339, -11.6, 0.9935)
ob_cube_005.lineart.crease_threshold = 0.0
ob_cube_004.location = (-9.116, 7.306, 1.016)
ob_cube_004.lineart.crease_threshold = 0.0
ob_cube_003.location = (-3.68, 7.306, 1.05)
ob_cube_003.lineart.crease_threshold = 0.0
ob_cube_001.location = (5.435, 7.306, 1.121)
ob_cube_001.lineart.crease_threshold = 0.0
ob_cube.location = (0.0, 7.306, 1.087)
ob_cube.lineart.crease_threshold = 0.0
ob_lamp.location = (4.076, 1.005, 5.904)
ob_lamp.rotation_euler = (0.6503, 0.05522, 1.866)
ob_lamp.lock_rotations_4d = False
ob_lamp.empty_display_type = 'ARROWS'
ob_lamp.color = (0.0, 0.0, 0.0, 0.0)
ob_lamp.lineart.crease_threshold = 0.0
ob_ground.location = (0.0, 0.0, 0.0)
ob_ground.lineart.crease_threshold = 0.0
ob_player.location = (0.0, 0.0, 1.077)
ob_player.lineart.crease_threshold = 0.0
ob_camera.parent = ob_player
ob_camera.matrix_parent_inverse = Matrix(((1.0, 0.0, 0.0, -0.0), (0.0, 1.0, 0.0, -0.0), (0.0, 0.0, 1.0, -1.077), (0.0, 0.0, 0.0, 1.0)))
ob_camera.location = (0.0, 0.3332, 1.801)
ob_camera.rotation_euler = (1.571, -0.0, 0.0)
ob_camera.lock_rotations_4d = False
ob_camera.empty_display_type = 'ARROWS'
ob_camera.color = (0.0, 0.0, 0.0, 0.0)
ob_camera.display_type = 'WIRE'
ob_camera.lineart.crease_threshold = 0.0
ob_text.parent = ob_camera
ob_text.matrix_parent_inverse = Matrix(((1.0, -0.0, 0.0, -0.0), (0.0, -4.371e-08, 1.0, -1.801), (0.0, -1.0, -4.47e-08, 0.3332), (0.0, 0.0, 0.0, 1.0)))
ob_text.location = (-1.131, 1.309, 1.186)
ob_text.rotation_euler = (1.571, -0.0, 0.0)
ob_text.scale = (0.1872, 0.1872, 0.1872)
ob_text.lineart.crease_threshold = 0.0
ob_addbala.parent = ob_camera
ob_addbala.matrix_parent_inverse = Matrix(((1.0, -0.0, 0.0, -0.0), (0.0, -4.371e-08, 1.0, -1.801), (0.0, -1.0, -4.47e-08, 0.3332), (0.0, 0.0, 0.0, 1.0)))
ob_addbala.location = (0.1035, 0.4687, 1.702)
ob_addbala.rotation_euler = (0.05933, 0.006829, 0.1001)
ob_addbala.lineart.crease_threshold = 0.0
ob_armature.parent = ob_camera
ob_armature.matrix_parent_inverse = Matrix(((1.0, -0.0, 0.0, -0.0), (0.0, -4.371e-08, 1.0, -1.801), (0.0, -1.0, -4.47e-08, 0.3332), (0.0, 0.0, 0.0, 1.0)))
ob_armature.location = (0.2701, 0.4263, 1.525)
ob_armature.scale = (0.09327, 0.09327, 0.09327)
ob_armature.show_in_front = True
ob_armature.lineart.crease_threshold = 0.0
ob_mira.parent = ob_armature
ob_mira.matrix_parent_inverse = Matrix(((9.779, 0.4861, -4.368, 3.814), (-4.385, 1.781, -9.62, 15.1), (0.2894, 10.56, 1.823, -7.361), (0.0, 0.0, 0.0, 1.0)))
ob_mira.location = (-0.3462, -0.4483, 0.1046)
ob_mira.rotation_euler = (1.51, -0.08208, -0.2951)
ob_mira.lineart.crease_threshold = 0.0
_vg = ob_mira.vertex_groups.new(name='Bone')
_vg = ob_mira.vertex_groups.new(name='Bone.001')
_vg = ob_mira.vertex_groups.new(name='Bone.002')
_vg = ob_mira.vertex_groups.new(name='Bone.003')
for _i, _w in zip([0, 1, 2, 3, 4, 5, 6, 7, 8, 9, 10, 11, 12, 13, 14, 15, 16, 17, 18, 19, 20, 21, 22, 23, 24, 25, 26, 27, 28, 29, 30, 31, 32, 33, 34, 35, 36, 37, 38, 39, 40, 41, 42, 43, 44, 45, 46, 47, 48, 49, 50, 51, 52, 53, 54, 55, 56, 57, 58, 59, 60, 61, 62, 63, 64, 65, 66, 67, 68, 69, 70, 71, 72, 73, 74, 75, 76, 77, 78, 79, 80, 81, 82, 83, 84, 85, 86, 87, 88, 89, 90, 91, 92, 93, 94, 95, 96, 97, 98, 99, 100, 101, 102, 103, 104, 105, 106, 107, 108, 109, 110, 111, 112, 113, 114, 115, 116, 117], [0.1068, 0.1005, 0.09785, 0.05271, 0.05266, 0.9221, 0.9125, 0.8506, 0.8656, 0.8891, 0.8959, 0.0926, 0.08922, 0.08187, 0.08359, 0.08523, 0.1028, 0.108, 0.05304, 0.9238, 0.9294, 0.9425, 0.9495, 0.09649, 0.09323, 0.09083, 0.0484, 0.04827, 0.4829, 0.2584, 0.725, 0.8873, 0.265, 0.7441, 0.1231, 0.1281, 0.1865, 0.9092, 0.07788, 0.07663, 0.5412, 0.204, 0.9399, 0.9319, 0.8594, 0.9422, 0.8556, 0.9474, 0.6371, 0.6736, 0.7153, 0.7068, 0.08948, 0.09034, 0.07111, 0.07204, 0.5836, 0.225, 0.6866, 0.1266, 0.1171, 0.0681, 0.06332, 0.06291, 0.06237, 0.06267, 0.06891, 0.08285, 0.0822, 0.1402, 0.1342, 0.1515, 0.1273, 0.2848, 0.2655, 0.3147, 0.3013, 0.5105, 0.5026, 0.4754, 0.434, 0.8215, 0.7771, 0.6926, 0.6811, 0.04902, 0.6612, 0.9042, 0.7489, 0.2891, 0.1343, 0.2375, 0.08011, 0.2331, 0.6162, 0.8625, 0.9406, 0.951, 0.7106, 0.7457, 0.7512, 0.7839, 0.07691, 0.09734, 0.1319, 0.07361, 0.06486, 0.06684, 0.08909, 0.1392, 0.148, 0.2812, 0.2978, 0.5119, 0.4777, 0.836, 0.7172, 0.695]): _vg.add([_i], _w, 'REPLACE')
_vg = ob_mira.vertex_groups.new(name='Bone.004')
for _i, _w in zip([0, 1, 2, 3, 4, 5, 6, 7, 8, 9, 10, 11, 12, 13, 14, 15, 16, 17, 18, 19, 20, 21, 22, 23, 24, 25, 26, 27, 28, 29, 30, 31, 32, 33, 34, 35, 36, 37, 38, 39, 40, 41, 42, 43, 44, 45, 46, 47, 48, 49, 50, 51, 52, 53, 54, 55, 56, 57, 58, 59, 60, 61, 62, 63, 64, 65, 66, 67, 68, 69, 70, 71, 72, 73, 74, 75, 76, 77, 78, 79, 80, 81, 82, 83, 84, 85, 86, 87, 88, 89, 90, 91, 92, 93, 94, 95, 96, 97, 98, 99, 100, 101, 102, 103, 104, 105, 106, 107, 108, 109, 110, 111, 112, 113, 114, 115, 116, 117], [0.8928, 0.8992, 0.9018, 0.9471, 0.9472, 0.07724, 0.08725, 0.1491, 0.1338, 0.1098, 0.1029, 0.9071, 0.9105, 0.9179, 0.9161, 0.9145, 0.8969, 0.8917, 0.9468, 0.07573, 0.07021, 0.05714, 0.05028, 0.9032, 0.9065, 0.9089, 0.9506, 0.9507, 0.5136, 0.7407, 0.2741, 0.1114, 0.7343, 0.2553, 0.8764, 0.8716, 0.8125, 0.09012, 0.9219, 0.9231, 0.4558, 0.7951, 0.05985, 0.06748, 0.1378, 0.0573, 0.1428, 0.05236, 0.3567, 0.3213, 0.2749, 0.2856, 0.9102, 0.9094, 0.9287, 0.9277, 0.4139, 0.7742, 0.3098, 0.873, 0.8825, 0.9317, 0.9365, 0.9369, 0.9374, 0.9371, 0.9309, 0.9169, 0.9176, 0.8593, 0.8654, 0.848, 0.8723, 0.7141, 0.7335, 0.6841, 0.6976, 0.4874, 0.495, 0.5225, 0.5645, 0.1745, 0.2211, 0.3008, 0.3137, 0.9503, 0.3377, 0.09529, 0.2505, 0.7104, 0.8654, 0.7619, 0.9197, 0.7662, 0.382, 0.1365, 0.05898, 0.04747, 0.2871, 0.253, 0.247, 0.2148, 0.9229, 0.9024, 0.8677, 0.9262, 0.935, 0.933, 0.9107, 0.8604, 0.8516, 0.7177, 0.7011, 0.4865, 0.5208, 0.1629, 0.281, 0.3028]): _vg.add([_i], _w, 'REPLACE')
_m = ob_mira.modifiers.new('Armature', 'ARMATURE')
_m.object = ob_armature
ob_bracod_bracod1.parent = ob_armature
ob_bracod_bracod1.matrix_parent_inverse = Matrix(((9.779, 0.4861, -4.368, 3.814), (-4.385, 1.781, -9.62, 15.1), (0.2894, 10.56, 1.823, -7.361), (0.0, 0.0, 0.0, 1.0)))
ob_bracod_bracod1.location = (-0.3462, -0.4483, 0.1046)
ob_bracod_bracod1.rotation_euler = (1.51, -0.08208, -0.2951)
ob_bracod_bracod1.lineart.crease_threshold = 0.0
_vg = ob_bracod_bracod1.vertex_groups.new(name='Bone')
for _i, _w in zip([45, 52, 218, 219, 220, 221, 222, 223, 224, 225], [0.01411, 0.0439, 0.9781, 0.9992, 0.9518, 0.9217, 0.9777, 0.9632, 1.016, 0.9637]): _vg.add([_i], _w, 'REPLACE')
_vg = ob_bracod_bracod1.vertex_groups.new(name='Bone.001')
for _i, _w in zip([44, 45, 46, 48, 51, 52, 58, 223, 225], [0.4648, 0.02925, 0.1874, 0.05528, 0.7582, 0.7696, 0.4892, 0.006624, 0.01327]): _vg.add([_i], _w, 'REPLACE')
_vg = ob_bracod_bracod1.vertex_groups.new(name='Bone.002')
for _i, _w in zip([2, 3, 4, 5, 6, 7, 8, 9, 12, 14, 15, 16, 17, 18, 19, 20, 21, 22, 23, 24, 25, 26, 27, 33, 34, 36, 37, 38, 39, 40, 41, 42, 43, 44, 45, 46, 47, 48, 49, 50, 51, 52, 53, 54, 55, 56, 57, 58, 63, 83, 84, 85, 86, 91, 96, 97, 98, 101, 102, 103, 104, 105, 106, 107, 108, 109, 110, 111, 112, 113, 114, 115, 116, 117, 118, 119, 120, 121, 126, 127, 128, 129, 130, 131, 134, 135, 136, 137, 138, 139, 142, 143, 144, 145, 146, 147, 148, 149, 150, 151, 156, 157, 158, 159, 160, 161, 164, 165, 168, 169, 174, 175, 176, 177, 178, 179, 180, 181, 182, 183, 184, 185, 186, 188, 189, 190, 193, 194, 195, 196, 197, 198, 199, 200, 201, 202, 203, 204, 205, 206, 207, 208, 209, 210, 211, 212, 213, 214, 215, 216, 217, 220, 221], [0.009383, 0.0415, 0.05779, 0.06803, 0.08311, 0.08475, 0.1002, 0.1287, 0.02917, 0.2642, 0.1826, 0.1514, 0.05801, 0.09214, 0.07594, 0.1237, 0.2108, 0.2551, 0.06938, 0.05898, 0.04804, 0.02675, 0.005695, 0.06036, 0.04988, 0.06671, 0.1755, 0.6019, 0.7537, 0.1282, 0.09191, 0.09773, 0.09548, 0.5202, 0.9388, 0.8024, 0.983, 0.9315, 0.9834, 0.4787, 0.2267, 0.1852, 0.9913, 0.9917, 0.1098, 0.8733, 0.9107, 0.5046, 0.08001, 0.05188, 0.05226, 0.05244, 0.05233, 0.006648, 0.001354, 0.001908, 0.01176, 0.05363, 0.05073, 0.05169, 0.05288, 0.04938, 0.04737, 0.05771, 0.05603, 0.05389, 0.05121, 0.05015, 0.0868, 0.08415, 0.08526, 0.0854, 0.08161, 0.08357, 0.09198, 0.08372, 0.08537, 0.08547, 0.05136, 0.05184, 0.08375, 0.08462, 0.08405, 0.08378, 0.08325, 0.08382, 0.05384, 0.05295, 0.05105, 0.05066, 0.08467, 0.08508, 0.05155, 0.05158, 0.05225, 0.0523, 0.08448, 0.08429, 0.08395, 0.08403, 0.08454, 0.08435, 0.05195, 0.05257, 0.0835, 0.08371, 0.0532, 0.05284, 0.09727, 0.1059, 0.0524, 0.05242, 0.05233, 0.08391, 0.08382, 0.08376, 0.08379, 0.0935, 0.09069, 0.09031, 0.09017, 0.05257, 0.05254, 0.1089, 0.107, 0.08387, 0.08408, 0.08398, 0.08628, 0.08557, 0.09074, 0.09309, 0.08998, 0.09012, 0.09608, 0.09204, 0.08519, 0.08493, 0.08264, 0.08244, 0.08535, 0.08461, 0.08681, 0.0864, 0.08201, 0.08188, 0.08256, 0.08129, 0.0805, 0.08198, 0.08247, 0.02813, 0.0724]): _vg.add([_i], _w, 'REPLACE')
_vg = ob_bracod_bracod1.vertex_groups.new(name='Bone.003')
for _i, _w in zip([0, 1, 2, 3, 4, 5, 6, 7, 8, 9, 10, 11, 12, 13, 14, 15, 16, 17, 18, 19, 20, 21, 22, 23, 24, 25, 26, 27, 28, 29, 30, 31, 32, 33, 34, 35, 36, 37, 38, 39, 40, 41, 42, 43, 50, 55, 56, 57, 59, 60, 61, 62, 63, 64, 65, 66, 67, 68, 69, 70, 71, 72, 77, 78, 83, 84, 85, 86, 90, 91, 92, 93, 94, 95, 96, 97, 98, 99, 100, 101, 102, 103, 104, 105, 106, 107, 108, 109, 110, 111, 112, 113, 114, 115, 116, 117, 118, 119, 120, 121, 122, 123, 124, 125, 126, 127, 128, 129, 130, 131, 132, 133, 134, 135, 136, 137, 138, 139, 140, 141, 142, 143, 144, 145, 146, 147, 148, 149, 150, 151, 152, 153, 154, 155, 156, 157, 158, 159, 160, 161, 162, 163, 164, 165, 166, 167, 168, 169, 170, 171, 172, 173, 174, 175, 176, 177, 178, 179, 180, 181, 182, 183, 184, 185, 186, 187, 188, 189, 190, 191, 192, 193, 194, 195, 196, 197, 198, 199, 200, 201, 202, 203, 204, 205, 206, 207, 208, 209, 210, 211, 212, 213, 214, 215, 216, 217], [0.9487, 0.9399, 0.9253, 0.9076, 0.9012, 0.8961, 0.8877, 0.8902, 0.8789, 0.8527, 0.9724, 0.9752, 0.9348, 0.9623, 0.7272, 0.809, 0.8357, 0.9322, 0.8895, 0.9054, 0.8655, 0.7848, 0.738, 0.9084, 0.914, 0.9185, 0.9243, 0.93, 0.9421, 0.9391, 0.9508, 0.937, 0.9855, 0.9374, 0.949, 0.9725, 0.9249, 0.8097, 0.4027, 0.2452, 0.8551, 0.881, 0.8369, 0.8467, 0.5225, 0.8896, 0.1267, 0.08149, 0.5431, 0.7902, 0.06047, 0.004394, 0.8978, 0.4479, 0.04336, 0.9485, 0.2818, 0.8141, 0.02025, 0.0745, 0.08497, 0.1252, 0.009495, 0.05802, 0.9055, 0.9054, 0.9051, 0.9051, 0.7758, 0.8358, 0.6838, 0.6235, 0.845, 0.8378, 0.7185, 0.776, 0.9082, 0.7416, 0.7293, 0.9042, 0.9055, 0.9053, 0.9047, 0.9067, 0.9063, 0.9106, 0.9033, 0.9058, 0.9074, 0.9074, 0.8857, 0.8895, 0.8866, 0.886, 0.888, 0.8874, 0.8794, 0.8859, 0.8871, 0.8882, 0.6983, 0.7027, 0.6468, 0.642, 0.9061, 0.906, 0.8867, 0.8863, 0.8868, 0.8869, 0.6018, 0.6515, 0.8872, 0.8871, 0.9044, 0.9054, 0.906, 0.9058, 0.5605, 0.5667, 0.8869, 0.8868, 0.9055, 0.9056, 0.9051, 0.9051, 0.8869, 0.887, 0.887, 0.887, 0.5701, 0.6223, 0.6233, 0.6166, 0.8867, 0.8867, 0.9052, 0.9049, 0.8871, 0.8871, 0.605, 0.6248, 0.9047, 0.9051, 0.5817, 0.5931, 0.8542, 0.8527, 0.6212, 0.6246, 0.6257, 0.625, 0.9051, 0.905, 0.9051, 0.887, 0.887, 0.887, 0.887, 0.8442, 0.8545, 0.7927, 0.7877, 0.905, 0.905, 0.6225, 0.8568, 0.8439, 0.8869, 0.6148, 0.6184, 0.8869, 0.8869, 0.7502, 0.7439, 0.7881, 0.7943, 0.7836, 0.7853, 0.8063, 0.7976, 0.7398, 0.7379, 0.7175, 0.7158, 0.7404, 0.732, 0.7482, 0.7491, 0.7118, 0.7103, 0.7165, 0.7047, 0.6985, 0.7117, 0.716]): _vg.add([_i], _w, 'REPLACE')
_vg = ob_bracod_bracod1.vertex_groups.new(name='Bone.004')
for _i, _w in zip([0, 1, 2, 3, 4, 5, 6, 12, 13, 24, 25, 26, 27, 28, 29, 30, 31, 35, 41, 42, 43, 59, 60, 61, 62, 64, 65, 66, 67, 68, 69, 70, 71, 72, 73, 74, 75, 76, 77, 78, 79, 80, 81, 82, 83, 84, 85, 86, 87, 88, 89, 90, 91, 92, 93, 94, 95, 96, 97, 98, 99, 100, 101, 102, 103, 104, 105, 106, 107, 108, 109, 110, 111, 112, 113, 114, 115, 116, 117, 118, 119, 120, 121, 122, 123, 124, 125, 126, 127, 128, 129, 130, 131, 132, 133, 134, 135, 136, 137, 138, 139, 140, 141, 142, 143, 144, 145, 146, 147, 148, 149, 150, 151, 152, 153, 154, 155, 156, 157, 158, 159, 160, 161, 162, 163, 164, 165, 166, 167, 168, 169, 170, 171, 172, 173, 174, 175, 176, 177, 178, 179, 180, 181, 182, 183, 184, 185, 186, 187, 188, 189, 190, 191, 192, 193, 194, 195, 196, 197, 198, 199, 200, 201, 202, 203, 204, 205, 206, 207, 208, 209, 210, 211, 212, 213, 214, 215, 216, 217], [0.04144, 0.03927, 0.0398, 0.04304, 0.03179, 0.02146, 0.00784, 0.001748, 0.03623, 0.003756, 0.01467, 0.02438, 0.0341, 0.03332, 0.0519, 0.04146, 0.06188, 0.006562, 0.005017, 0.06568, 0.05823, 0.4567, 0.2089, 0.9395, 0.9728, 0.552, 0.9533, 0.03575, 0.7174, 0.1851, 0.965, 0.9254, 0.9149, 0.8747, 0.9911, 0.9954, 1.0, 0.989, 0.9703, 0.9419, 0.9996, 1.001, 0.9995, 0.9988, 0.03489, 0.03432, 0.03466, 0.03481, 0.9924, 0.9997, 0.9992, 0.1991, 0.1358, 0.2945, 0.3565, 0.1333, 0.1376, 0.2558, 0.198, 0.06085, 0.2349, 0.2469, 0.03404, 0.03726, 0.03582, 0.03448, 0.03686, 0.03978, 0.01305, 0.03112, 0.03034, 0.03247, 0.03456, 0.004611, 0.002303, 0.005831, 0.006817, 0.01034, 0.007719, 0.006801, 0.01041, 0.004599, 0.002274, 0.2802, 0.2759, 0.3328, 0.3378, 0.03488, 0.03397, 0.008623, 0.007865, 0.007913, 0.008208, 0.3783, 0.327, 0.008644, 0.007746, 0.03318, 0.03304, 0.03561, 0.03679, 0.4213, 0.4147, 0.006477, 0.005793, 0.03571, 0.03541, 0.03495, 0.03493, 0.006938, 0.007126, 0.00771, 0.007622, 0.4117, 0.358, 0.3569, 0.3639, 0.007041, 0.007497, 0.03543, 0.03474, 0.008391, 0.007983, 0.3756, 0.3552, 0.03391, 0.0338, 0.3997, 0.3878, 0.04781, 0.03368, 0.3591, 0.3556, 0.3545, 0.3552, 0.03479, 0.0348, 0.0349, 0.007846, 0.007928, 0.008042, 0.008023, 0.06266, 0.05512, 0.1173, 0.1224, 0.03464, 0.03459, 0.3577, 0.01937, 0.04886, 0.007967, 0.3657, 0.3619, 0.00761, 0.007798, 0.1638, 0.1709, 0.1214, 0.113, 0.1267, 0.1249, 0.09799, 0.1106, 0.1753, 0.1775, 0.2002, 0.2021, 0.1746, 0.1837, 0.1653, 0.1648, 0.2065, 0.2082, 0.2012, 0.2143, 0.2213, 0.2066, 0.2018]): _vg.add([_i], _w, 'REPLACE')
_m = ob_bracod_bracod1.modifiers.new('Armature', 'ARMATURE')
_m.object = ob_armature
ob_bala.location = (0.1036, 1.203, 1.706)
ob_bala.rotation_euler = (0.1159, 2.568e-17, 1.49e-18)
ob_bala.lineart.crease_threshold = 0.0
ob_cube_002.parent = ob_bala
ob_cube_002.matrix_parent_inverse = Matrix(((1.0, 3.725e-09, 0.0, -0.1036), (1.49e-18, 0.9933, 0.1157, -1.392), (2.568e-17, -0.1157, 0.9933, -1.555), (0.0, 0.0, 0.0, 1.0)))
ob_cube_002.location = (0.0, 0.0, 0.0)
ob_cube_002.hide_render = True
ob_cube_002.lineart.crease_threshold = 0.0

# ---- collection membership
col_collection_1.objects.link(ob_cube_008)
col_collection_1.objects.link(ob_cube_007)
col_collection_1.objects.link(ob_cube_006)
col_collection_1.objects.link(ob_cube_005)
col_collection_1.objects.link(ob_cube_004)
col_collection_1.objects.link(ob_cube_003)
col_collection_1.objects.link(ob_cube_001)
col_collection_1.objects.link(ob_cube)
col_collection_1.objects.link(ob_lamp)
col_collection_1.objects.link(ob_ground)
col_collection_1.objects.link(ob_player)
col_collection_1.objects.link(ob_camera)
col_collection_1.objects.link(ob_text)
col_collection_1.objects.link(ob_addbala)
col_collection_1.objects.link(ob_armature)
col_collection_1.objects.link(ob_mira)
col_collection_1.objects.link(ob_bracod_bracod1)
col_collection_10.objects.link(ob_bala)
col_collection_10.objects.link(ob_cube_002)

# ---- scene / render settings (as saved in the file)
scene.camera = ob_camera
scene.frame_start = 0; scene.frame_end = 40; scene.frame_set(18)
scene.render.engine = 'BLENDER_EEVEE_NEXT'
scene.render.resolution_percentage = 50
scene.render.dither_intensity = 0.0
scene.cycles.use_denoising = False
scene.cycles.samples = 128
scene.cycles.sampling_pattern = 'TABULATED_SOBOL'
scene.cycles.use_adaptive_sampling = False
scene.cycles.use_light_tree = False
scene.view_settings.view_transform = 'Standard'
bpy.context.view_layer.update()
